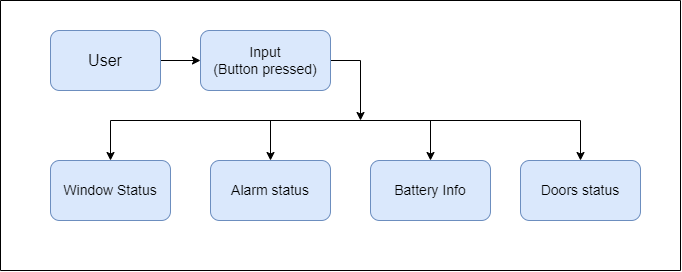

The diagram above was exported from draw.io. Its source (the exported page's mxGraphModel, read from the mxfile embedded in the PNG):
<mxGraphModel dx="782" dy="478" grid="1" gridSize="10" guides="1" tooltips="1" connect="1" arrows="1" fold="1" page="1" pageScale="1" pageWidth="1654" pageHeight="1169" background="#FFFFFF" math="0" shadow="0">
  <root>
    <mxCell id="0" />
    <mxCell id="1" parent="0" />
    <mxCell id="6CUnN5jxHU6cUm5-ERPQ-16" style="edgeStyle=orthogonalEdgeStyle;rounded=0;orthogonalLoop=1;jettySize=auto;html=1;exitX=1;exitY=0.5;exitDx=0;exitDy=0;fontSize=14;" parent="1" source="6CUnN5jxHU6cUm5-ERPQ-1" edge="1">
      <mxGeometry relative="1" as="geometry">
        <mxPoint x="480" y="119.99999999999989" as="targetPoint" />
      </mxGeometry>
    </mxCell>
    <mxCell id="6CUnN5jxHU6cUm5-ERPQ-1" value="&lt;font style=&quot;font-size: 14px&quot;&gt;Input&lt;br&gt;(Button pressed)&lt;br&gt;&lt;/font&gt;" style="rounded=1;whiteSpace=wrap;html=1;fillColor=#dae8fc;strokeColor=#6c8ebf;" parent="1" vertex="1">
      <mxGeometry x="320" y="30" width="130" height="60" as="geometry" />
    </mxCell>
    <mxCell id="6CUnN5jxHU6cUm5-ERPQ-2" value="&lt;font style=&quot;font-size: 14px&quot;&gt;Window Status&lt;/font&gt;" style="rounded=1;whiteSpace=wrap;html=1;fillColor=#dae8fc;strokeColor=#6c8ebf;" parent="1" vertex="1">
      <mxGeometry x="170" y="160" width="120" height="60" as="geometry" />
    </mxCell>
    <mxCell id="6CUnN5jxHU6cUm5-ERPQ-3" value="&lt;span style=&quot;font-size: 14px&quot;&gt;Alarm status&lt;/span&gt;" style="rounded=1;whiteSpace=wrap;html=1;fillColor=#dae8fc;strokeColor=#6c8ebf;" parent="1" vertex="1">
      <mxGeometry x="330" y="160" width="120" height="60" as="geometry" />
    </mxCell>
    <mxCell id="6CUnN5jxHU6cUm5-ERPQ-4" value="&lt;span style=&quot;font-size: 14px&quot;&gt;Battery Info&lt;/span&gt;" style="rounded=1;whiteSpace=wrap;html=1;fillColor=#dae8fc;strokeColor=#6c8ebf;" parent="1" vertex="1">
      <mxGeometry x="490" y="160" width="120" height="60" as="geometry" />
    </mxCell>
    <mxCell id="6CUnN5jxHU6cUm5-ERPQ-5" value="&lt;font style=&quot;font-size: 14px&quot;&gt;Doors status&lt;/font&gt;" style="rounded=1;whiteSpace=wrap;html=1;fillColor=#dae8fc;strokeColor=#6c8ebf;" parent="1" vertex="1">
      <mxGeometry x="640" y="160" width="120" height="60" as="geometry" />
    </mxCell>
    <mxCell id="6CUnN5jxHU6cUm5-ERPQ-7" style="edgeStyle=orthogonalEdgeStyle;rounded=0;orthogonalLoop=1;jettySize=auto;html=1;exitX=1;exitY=0.5;exitDx=0;exitDy=0;entryX=0;entryY=0.5;entryDx=0;entryDy=0;fontSize=14;" parent="1" source="6CUnN5jxHU6cUm5-ERPQ-6" target="6CUnN5jxHU6cUm5-ERPQ-1" edge="1">
      <mxGeometry relative="1" as="geometry" />
    </mxCell>
    <mxCell id="6CUnN5jxHU6cUm5-ERPQ-6" value="&lt;font size=&quot;3&quot;&gt;User&lt;/font&gt;" style="rounded=1;whiteSpace=wrap;html=1;fillColor=#dae8fc;strokeColor=#6c8ebf;" parent="1" vertex="1">
      <mxGeometry x="170" y="30" width="110" height="60" as="geometry" />
    </mxCell>
    <mxCell id="6CUnN5jxHU6cUm5-ERPQ-10" value="" style="endArrow=none;html=1;rounded=0;fontSize=14;" parent="1" edge="1">
      <mxGeometry width="50" height="50" relative="1" as="geometry">
        <mxPoint x="230" y="120" as="sourcePoint" />
        <mxPoint x="700" y="120" as="targetPoint" />
      </mxGeometry>
    </mxCell>
    <mxCell id="6CUnN5jxHU6cUm5-ERPQ-11" value="" style="endArrow=classic;html=1;rounded=0;fontSize=14;entryX=0.5;entryY=0;entryDx=0;entryDy=0;" parent="1" target="6CUnN5jxHU6cUm5-ERPQ-2" edge="1">
      <mxGeometry width="50" height="50" relative="1" as="geometry">
        <mxPoint x="230" y="120" as="sourcePoint" />
        <mxPoint x="210" y="110" as="targetPoint" />
      </mxGeometry>
    </mxCell>
    <mxCell id="6CUnN5jxHU6cUm5-ERPQ-12" value="" style="endArrow=classic;html=1;rounded=0;fontSize=14;entryX=0.5;entryY=0;entryDx=0;entryDy=0;" parent="1" target="6CUnN5jxHU6cUm5-ERPQ-5" edge="1">
      <mxGeometry width="50" height="50" relative="1" as="geometry">
        <mxPoint x="700" y="120" as="sourcePoint" />
        <mxPoint x="780" y="70" as="targetPoint" />
      </mxGeometry>
    </mxCell>
    <mxCell id="6CUnN5jxHU6cUm5-ERPQ-14" value="" style="endArrow=classic;html=1;rounded=0;fontSize=14;entryX=0.5;entryY=0;entryDx=0;entryDy=0;" parent="1" target="6CUnN5jxHU6cUm5-ERPQ-4" edge="1">
      <mxGeometry width="50" height="50" relative="1" as="geometry">
        <mxPoint x="550" y="120" as="sourcePoint" />
        <mxPoint x="650" y="60" as="targetPoint" />
      </mxGeometry>
    </mxCell>
    <mxCell id="6CUnN5jxHU6cUm5-ERPQ-15" value="" style="endArrow=classic;html=1;rounded=0;fontSize=14;entryX=0.5;entryY=0;entryDx=0;entryDy=0;" parent="1" target="6CUnN5jxHU6cUm5-ERPQ-3" edge="1">
      <mxGeometry width="50" height="50" relative="1" as="geometry">
        <mxPoint x="390" y="120" as="sourcePoint" />
        <mxPoint x="420" y="130" as="targetPoint" />
      </mxGeometry>
    </mxCell>
    <mxCell id="6CUnN5jxHU6cUm5-ERPQ-17" value="" style="endArrow=none;html=1;rounded=0;fontSize=14;" parent="1" edge="1">
      <mxGeometry width="50" height="50" relative="1" as="geometry">
        <mxPoint x="120" y="270" as="sourcePoint" />
        <mxPoint x="120" as="targetPoint" />
      </mxGeometry>
    </mxCell>
    <mxCell id="6CUnN5jxHU6cUm5-ERPQ-18" value="" style="endArrow=none;html=1;rounded=0;fontSize=14;" parent="1" edge="1">
      <mxGeometry width="50" height="50" relative="1" as="geometry">
        <mxPoint x="120" y="270" as="sourcePoint" />
        <mxPoint x="800" y="270" as="targetPoint" />
      </mxGeometry>
    </mxCell>
    <mxCell id="6CUnN5jxHU6cUm5-ERPQ-19" value="" style="endArrow=none;html=1;rounded=0;fontSize=14;" parent="1" edge="1">
      <mxGeometry width="50" height="50" relative="1" as="geometry">
        <mxPoint x="800" y="270" as="sourcePoint" />
        <mxPoint x="800" as="targetPoint" />
      </mxGeometry>
    </mxCell>
    <mxCell id="6CUnN5jxHU6cUm5-ERPQ-20" value="" style="endArrow=none;html=1;rounded=0;fontSize=14;" parent="1" edge="1">
      <mxGeometry width="50" height="50" relative="1" as="geometry">
        <mxPoint x="120" as="sourcePoint" />
        <mxPoint x="800" as="targetPoint" />
      </mxGeometry>
    </mxCell>
  </root>
</mxGraphModel>